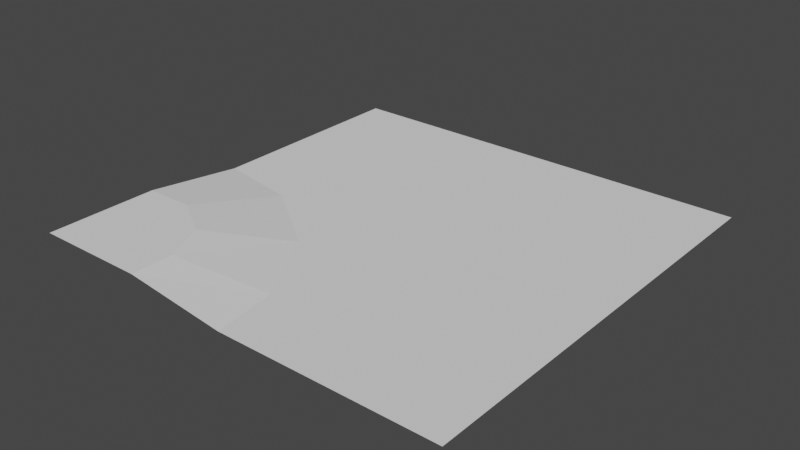 # Source: ci_coast.blend  (saved by Blender 3.2.14; exported with 4.5.12 LTS)
import bpy
from mathutils import Matrix  # noqa: F401  (used for matrix-valued properties, if any)

bpy.ops.wm.read_factory_settings(use_empty=True)
scene = bpy.context.scene
scene.name = 'Scene'

# ---- collections
col_collection = bpy.data.collections.new('Collection'); scene.collection.children.link(col_collection)

# ---- world
world_world = bpy.data.worlds.new('World'); scene.world = world_world
world_world.use_nodes = True; world_world.node_tree.nodes.clear()
_N = world_world.node_tree.nodes; _L = world_world.node_tree.links
n0 = _N.new('ShaderNodeOutputWorld'); n0.name = 'World Output'; n0.location = (300, 300)
n1 = _N.new('ShaderNodeBackground'); n1.name = 'Background'; n1.location = (10, 300)
n1.inputs[0].default_value = (0.05088, 0.05088, 0.05088, 1.0)
_L.new(n1.outputs[0], n0.inputs[0])
n0.is_active_output = True
world_world.color = (0.05088, 0.05088, 0.05088)
world_world.use_sun_shadow = False
world_world.sun_shadow_jitter_overblur = 0.0

# ---- meshes
me_plane_002 = bpy.data.meshes.new('Plane.002')
me_plane_002.from_pydata([(-0.5, -0.5, 0.0), (-0.2395, -0.5, 0.0), (-0.5, -0.2395, 0.0), (-0.2395, -0.4023, 0.0), (-0.02281, -0.3509, -0.03), (-0.3861, -0.2395, 0.0), (-0.2856, -0.3023, 0.0), (-0.001408, -0.5, -0.03), (-0.3102, -0.03527, -0.03), (-0.1291, -0.168, -0.03), (0.5, -0.5, -0.03), (-0.5, 0.5, -0.03), (0.5, 0.5, -0.03), (-0.5, -0.001408, -0.03)], [], [(1, 7, 4, 3), (13, 2, 5, 8), (6, 9, 8, 5), (1, 3, 0), (0, 5, 2), (6, 5, 0), (3, 4, 9, 6), (3, 6, 0), (7, 10, 12, 11, 13, 8, 9, 4)])
_uv = me_plane_002.uv_layers.new(name='UVMap')
_uv.uv.foreach_set('vector', [0.0, 0.0, 0.0, 0.0, 0.0, 0.0, 0.0, 0.0, 0.0, 0.0, 0.0, 0.0, 0.0, 0.0, 0.0, 0.0, 0.0, 0.0, 0.0, 0.0, 0.0, 0.0, 0.0, 0.0, 0.0, 0.0, 0.0, 0.0, 0.0, 0.0, 0.0, 0.0, 0.0, 0.0, 0.0, 0.0, 0.0, 0.0, 0.0, 0.0, 0.0, 0.0, 0.0, 0.0, 0.0, 0.0, 0.0, 0.0, 0.0, 0.0, 0.0, 0.0, 0.0, 0.0, 0.0, 0.0, 0.0, 0.0, 1.0, 0.0, 1.0, 1.0, 0.0, 1.0, 0.0, 0.8, 0.0, 0.6, 0.0, 0.4, 0.0, 0.2])
me_plane_002.update()

# ---- objects
ob_mesh = bpy.data.objects.new('Mesh', me_plane_002)

# ---- transforms, parenting, visibility, modifiers, constraints
ob_mesh.location = (0.0, 0.0, 0.0)

# ---- collection membership
col_collection.objects.link(ob_mesh)

# ---- scene / render settings (as saved in the file)
scene.frame_start = 1; scene.frame_end = 250; scene.frame_set(1)
scene.render.engine = 'BLENDER_EEVEE_NEXT'
scene.cycles.sampling_pattern = 'TABULATED_SOBOL'
scene.cycles.use_light_tree = False
scene.view_settings.view_transform = 'Filmic'
bpy.context.view_layer.update()

# ---- added for rendering (the .blend has no active camera and no usable light): camera, sun
cam_auto = bpy.data.cameras.new('AutoCamera')
cam_auto.lens = 50.0
cam_auto.sensor_width = 36.0
cam_auto.clip_end = 1000.0
ob_auto_camera = bpy.data.objects.new('AutoCamera', cam_auto)
scene.collection.objects.link(ob_auto_camera)
ob_auto_camera.location = (1.30876, -1.57051, 1.03201)
ob_auto_camera.rotation_euler = (1.09748, -7.21219e-08, 0.694738)
scene.camera = ob_auto_camera
light_auto_sun = bpy.data.lights.new('AutoSun', 'SUN')
light_auto_sun.energy = 3.0
light_auto_sun.angle = 0.0523599
ob_auto_sun = bpy.data.objects.new('AutoSun', light_auto_sun)
scene.collection.objects.link(ob_auto_sun)
ob_auto_sun.rotation_euler = (0.872665, 0.174533, 0.523599)
bpy.context.view_layer.update()
